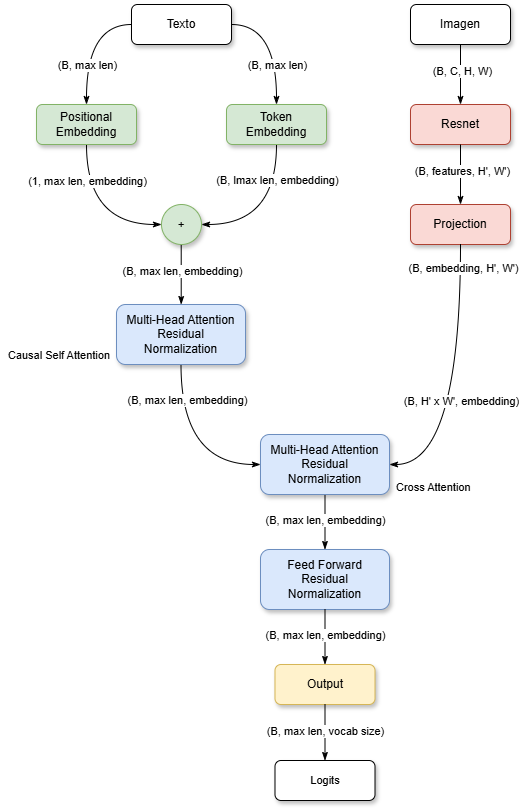

The diagram above was exported from draw.io. Its source (the exported page's mxGraphModel, read from the mxfile embedded in the PNG):
<mxGraphModel dx="1050" dy="565" grid="1" gridSize="10" guides="1" tooltips="1" connect="1" arrows="1" fold="1" page="1" pageScale="1" pageWidth="1654" pageHeight="1169" math="0" shadow="0">
  <root>
    <mxCell id="0" />
    <mxCell id="1" parent="0" />
    <mxCell id="emm1AwlwsFb6V9ANro4h-1" style="edgeStyle=none;shape=connector;rounded=0;orthogonalLoop=1;jettySize=auto;html=1;entryX=0.5;entryY=0;entryDx=0;entryDy=0;strokeColor=default;align=center;verticalAlign=middle;fontFamily=Helvetica;fontSize=11;fontColor=default;labelBackgroundColor=default;endArrow=classicThin;endFill=1;" edge="1" parent="1" source="emm1AwlwsFb6V9ANro4h-3" target="emm1AwlwsFb6V9ANro4h-4">
      <mxGeometry relative="1" as="geometry" />
    </mxCell>
    <mxCell id="emm1AwlwsFb6V9ANro4h-2" value="(B, C, H, W)" style="edgeLabel;html=1;align=center;verticalAlign=middle;resizable=0;points=[];fontFamily=Helvetica;fontSize=11;fontColor=default;labelBackgroundColor=default;" connectable="0" vertex="1" parent="emm1AwlwsFb6V9ANro4h-1">
      <mxGeometry x="-0.1444" y="1" relative="1" as="geometry">
        <mxPoint as="offset" />
      </mxGeometry>
    </mxCell>
    <mxCell id="emm1AwlwsFb6V9ANro4h-3" value="Imagen" style="rounded=1;whiteSpace=wrap;html=1;shadow=1;" vertex="1" parent="1">
      <mxGeometry x="1569" y="40" width="100" height="40" as="geometry" />
    </mxCell>
    <mxCell id="emm1AwlwsFb6V9ANro4h-4" value="Resnet" style="rounded=1;whiteSpace=wrap;html=1;fillColor=#fad9d5;strokeColor=#ae4132;shadow=1;" vertex="1" parent="1">
      <mxGeometry x="1569" y="140" width="100" height="40" as="geometry" />
    </mxCell>
    <mxCell id="emm1AwlwsFb6V9ANro4h-5" style="edgeStyle=none;shape=connector;rounded=0;orthogonalLoop=1;jettySize=auto;html=1;entryX=0.5;entryY=0;entryDx=0;entryDy=0;strokeColor=default;align=center;verticalAlign=middle;fontFamily=Helvetica;fontSize=11;fontColor=default;labelBackgroundColor=default;endArrow=classicThin;endFill=1;" edge="1" parent="1" source="emm1AwlwsFb6V9ANro4h-4" target="emm1AwlwsFb6V9ANro4h-7">
      <mxGeometry relative="1" as="geometry">
        <mxPoint x="1619" y="180" as="sourcePoint" />
      </mxGeometry>
    </mxCell>
    <mxCell id="emm1AwlwsFb6V9ANro4h-6" value="(B, features, H', W')" style="edgeLabel;html=1;align=center;verticalAlign=middle;resizable=0;points=[];fontFamily=Helvetica;fontSize=11;fontColor=default;labelBackgroundColor=default;" connectable="0" vertex="1" parent="emm1AwlwsFb6V9ANro4h-5">
      <mxGeometry x="-0.1444" y="1" relative="1" as="geometry">
        <mxPoint as="offset" />
      </mxGeometry>
    </mxCell>
    <mxCell id="emm1AwlwsFb6V9ANro4h-7" value="Projection" style="rounded=1;whiteSpace=wrap;html=1;fillColor=#fad9d5;strokeColor=#ae4132;shadow=1;" vertex="1" parent="1">
      <mxGeometry x="1569" y="240" width="100" height="40" as="geometry" />
    </mxCell>
    <mxCell id="emm1AwlwsFb6V9ANro4h-8" style="edgeStyle=orthogonalEdgeStyle;shape=connector;rounded=0;orthogonalLoop=1;jettySize=auto;html=1;entryX=1;entryY=0.5;entryDx=0;entryDy=0;strokeColor=default;align=center;verticalAlign=middle;fontFamily=Helvetica;fontSize=11;fontColor=default;labelBackgroundColor=default;endArrow=classicThin;endFill=1;curved=1;" edge="1" parent="1" target="emm1AwlwsFb6V9ANro4h-29">
      <mxGeometry relative="1" as="geometry">
        <mxPoint x="1619" y="280" as="sourcePoint" />
        <mxPoint x="1619" y="340" as="targetPoint" />
        <Array as="points">
          <mxPoint x="1619" y="500" />
        </Array>
      </mxGeometry>
    </mxCell>
    <mxCell id="emm1AwlwsFb6V9ANro4h-9" value="(B, embedding,&amp;nbsp;&lt;span style=&quot;caret-color: rgba(0, 0, 0, 0);&quot;&gt;H', W'&lt;/span&gt;)" style="edgeLabel;html=1;align=center;verticalAlign=middle;resizable=0;points=[];fontFamily=Helvetica;fontSize=11;fontColor=default;labelBackgroundColor=default;" connectable="0" vertex="1" parent="emm1AwlwsFb6V9ANro4h-8">
      <mxGeometry x="-0.1444" y="1" relative="1" as="geometry">
        <mxPoint x="1" y="-101" as="offset" />
      </mxGeometry>
    </mxCell>
    <mxCell id="emm1AwlwsFb6V9ANro4h-10" style="edgeStyle=orthogonalEdgeStyle;shape=connector;rounded=0;orthogonalLoop=1;jettySize=auto;html=1;exitX=0;exitY=0.5;exitDx=0;exitDy=0;entryX=0.5;entryY=0;entryDx=0;entryDy=0;strokeColor=default;align=center;verticalAlign=middle;fontFamily=Helvetica;fontSize=11;fontColor=default;labelBackgroundColor=default;endArrow=classicThin;endFill=1;curved=1;" edge="1" parent="1" source="emm1AwlwsFb6V9ANro4h-14" target="emm1AwlwsFb6V9ANro4h-17">
      <mxGeometry relative="1" as="geometry" />
    </mxCell>
    <mxCell id="emm1AwlwsFb6V9ANro4h-11" value="(B, max len)" style="edgeLabel;html=1;align=center;verticalAlign=middle;resizable=0;points=[];fontFamily=Helvetica;fontSize=11;fontColor=default;labelBackgroundColor=default;" connectable="0" vertex="1" parent="emm1AwlwsFb6V9ANro4h-10">
      <mxGeometry x="0.2807" y="5" relative="1" as="geometry">
        <mxPoint x="-5" y="5" as="offset" />
      </mxGeometry>
    </mxCell>
    <mxCell id="emm1AwlwsFb6V9ANro4h-12" style="edgeStyle=orthogonalEdgeStyle;shape=connector;curved=1;rounded=0;orthogonalLoop=1;jettySize=auto;html=1;exitX=1;exitY=0.5;exitDx=0;exitDy=0;strokeColor=default;align=center;verticalAlign=middle;fontFamily=Helvetica;fontSize=11;fontColor=default;labelBackgroundColor=default;endArrow=classicThin;endFill=1;" edge="1" parent="1" source="emm1AwlwsFb6V9ANro4h-14" target="emm1AwlwsFb6V9ANro4h-19">
      <mxGeometry relative="1" as="geometry" />
    </mxCell>
    <mxCell id="emm1AwlwsFb6V9ANro4h-13" value="&lt;span style=&quot;caret-color: rgba(0, 0, 0, 0);&quot;&gt;(B,&amp;nbsp;&lt;span style=&quot;caret-color: rgba(0, 0, 0, 0);&quot;&gt;max len)&lt;/span&gt;&lt;/span&gt;" style="edgeLabel;html=1;align=center;verticalAlign=middle;resizable=0;points=[];fontFamily=Helvetica;fontSize=11;fontColor=default;labelBackgroundColor=default;" connectable="0" vertex="1" parent="emm1AwlwsFb6V9ANro4h-12">
      <mxGeometry x="0.299" y="-5" relative="1" as="geometry">
        <mxPoint x="5" y="4" as="offset" />
      </mxGeometry>
    </mxCell>
    <mxCell id="emm1AwlwsFb6V9ANro4h-14" value="Texto" style="rounded=1;whiteSpace=wrap;html=1;shadow=1;" vertex="1" parent="1">
      <mxGeometry x="1290" y="40" width="100" height="40" as="geometry" />
    </mxCell>
    <mxCell id="emm1AwlwsFb6V9ANro4h-15" style="edgeStyle=orthogonalEdgeStyle;shape=connector;curved=1;rounded=0;orthogonalLoop=1;jettySize=auto;html=1;strokeColor=default;align=center;verticalAlign=middle;fontFamily=Helvetica;fontSize=11;fontColor=default;labelBackgroundColor=default;endArrow=classicThin;endFill=1;exitX=0.5;exitY=1;exitDx=0;exitDy=0;entryX=0;entryY=0.5;entryDx=0;entryDy=0;" edge="1" parent="1" source="emm1AwlwsFb6V9ANro4h-17" target="emm1AwlwsFb6V9ANro4h-23">
      <mxGeometry relative="1" as="geometry">
        <mxPoint x="1290" y="260" as="targetPoint" />
      </mxGeometry>
    </mxCell>
    <mxCell id="emm1AwlwsFb6V9ANro4h-16" value="(1,&amp;nbsp;&lt;span style=&quot;caret-color: rgba(0, 0, 0, 0);&quot;&gt;max len&lt;/span&gt;, embedding)" style="edgeLabel;html=1;align=center;verticalAlign=middle;resizable=0;points=[];fontFamily=Helvetica;fontSize=11;fontColor=default;labelBackgroundColor=default;" connectable="0" vertex="1" parent="emm1AwlwsFb6V9ANro4h-15">
      <mxGeometry x="-0.3844" y="3" relative="1" as="geometry">
        <mxPoint x="-3" y="-12" as="offset" />
      </mxGeometry>
    </mxCell>
    <mxCell id="emm1AwlwsFb6V9ANro4h-17" value="Positional Embedding" style="rounded=1;whiteSpace=wrap;html=1;fillColor=#d5e8d4;strokeColor=#82b366;shadow=1;" vertex="1" parent="1">
      <mxGeometry x="1195" y="140" width="100" height="40" as="geometry" />
    </mxCell>
    <mxCell id="emm1AwlwsFb6V9ANro4h-18" style="edgeStyle=orthogonalEdgeStyle;shape=connector;curved=1;rounded=0;orthogonalLoop=1;jettySize=auto;html=1;strokeColor=default;align=center;verticalAlign=middle;fontFamily=Helvetica;fontSize=11;fontColor=default;labelBackgroundColor=default;endArrow=classicThin;endFill=1;exitX=0.5;exitY=1;exitDx=0;exitDy=0;entryX=1;entryY=0.5;entryDx=0;entryDy=0;" edge="1" parent="1" source="emm1AwlwsFb6V9ANro4h-19" target="emm1AwlwsFb6V9ANro4h-23">
      <mxGeometry relative="1" as="geometry">
        <mxPoint x="1390" y="260" as="targetPoint" />
      </mxGeometry>
    </mxCell>
    <mxCell id="emm1AwlwsFb6V9ANro4h-19" value="&lt;span style=&quot;caret-color: rgba(0, 0, 0, 0);&quot;&gt;Token&lt;br&gt;Embedding&lt;/span&gt;" style="rounded=1;whiteSpace=wrap;html=1;fillColor=#d5e8d4;strokeColor=#82b366;shadow=1;" vertex="1" parent="1">
      <mxGeometry x="1385" y="140" width="100" height="40" as="geometry" />
    </mxCell>
    <mxCell id="emm1AwlwsFb6V9ANro4h-20" value="(B, l&lt;span style=&quot;caret-color: rgba(0, 0, 0, 0);&quot;&gt;max len&lt;/span&gt;, embedding)" style="edgeLabel;html=1;align=center;verticalAlign=middle;resizable=0;points=[];fontFamily=Helvetica;fontSize=11;fontColor=default;labelBackgroundColor=default;" connectable="0" vertex="1" parent="1">
      <mxGeometry x="1435" y="215.99571428571434" as="geometry" />
    </mxCell>
    <mxCell id="emm1AwlwsFb6V9ANro4h-21" style="edgeStyle=none;shape=connector;rounded=0;orthogonalLoop=1;jettySize=auto;html=1;entryX=0.5;entryY=0;entryDx=0;entryDy=0;strokeColor=default;align=center;verticalAlign=middle;fontFamily=Helvetica;fontSize=11;fontColor=default;labelBackgroundColor=default;endArrow=classicThin;endFill=1;" edge="1" parent="1">
      <mxGeometry relative="1" as="geometry">
        <mxPoint x="1339.71" y="280" as="sourcePoint" />
        <mxPoint x="1339.71" y="340" as="targetPoint" />
      </mxGeometry>
    </mxCell>
    <mxCell id="emm1AwlwsFb6V9ANro4h-22" value="&lt;span style=&quot;caret-color: rgba(0, 0, 0, 0);&quot;&gt;(B,&amp;nbsp;&lt;span style=&quot;caret-color: rgba(0, 0, 0, 0);&quot;&gt;max len&lt;/span&gt;, embedding)&lt;/span&gt;" style="edgeLabel;html=1;align=center;verticalAlign=middle;resizable=0;points=[];fontFamily=Helvetica;fontSize=11;fontColor=default;labelBackgroundColor=default;" connectable="0" vertex="1" parent="emm1AwlwsFb6V9ANro4h-21">
      <mxGeometry x="-0.1444" y="1" relative="1" as="geometry">
        <mxPoint as="offset" />
      </mxGeometry>
    </mxCell>
    <mxCell id="emm1AwlwsFb6V9ANro4h-23" value="&lt;span&gt;+&lt;/span&gt;" style="ellipse;whiteSpace=wrap;html=1;aspect=fixed;fontFamily=Helvetica;fontSize=11;labelBackgroundColor=none;fillColor=#d5e8d4;strokeColor=#82b366;shadow=1;" vertex="1" parent="1">
      <mxGeometry x="1320" y="240" width="40" height="40" as="geometry" />
    </mxCell>
    <mxCell id="emm1AwlwsFb6V9ANro4h-24" style="edgeStyle=orthogonalEdgeStyle;shape=connector;curved=1;rounded=0;orthogonalLoop=1;jettySize=auto;html=1;entryX=0;entryY=0.5;entryDx=0;entryDy=0;strokeColor=default;align=center;verticalAlign=middle;fontFamily=Helvetica;fontSize=11;fontColor=default;labelBackgroundColor=default;endArrow=classicThin;endFill=1;exitX=0.5;exitY=1;exitDx=0;exitDy=0;" edge="1" parent="1" source="emm1AwlwsFb6V9ANro4h-26" target="emm1AwlwsFb6V9ANro4h-29">
      <mxGeometry relative="1" as="geometry" />
    </mxCell>
    <mxCell id="emm1AwlwsFb6V9ANro4h-25" value="&lt;span style=&quot;caret-color: rgba(0, 0, 0, 0);&quot;&gt;(B,&amp;nbsp;&lt;/span&gt;&lt;span style=&quot;caret-color: rgba(0, 0, 0, 0);&quot;&gt;max len&lt;/span&gt;&lt;span style=&quot;caret-color: rgba(0, 0, 0, 0);&quot;&gt;, embedding)&lt;/span&gt;" style="edgeLabel;html=1;align=center;verticalAlign=middle;resizable=0;points=[];fontFamily=Helvetica;fontSize=11;fontColor=default;labelBackgroundColor=default;" connectable="0" vertex="1" parent="emm1AwlwsFb6V9ANro4h-24">
      <mxGeometry x="-0.6092" y="6" relative="1" as="geometry">
        <mxPoint as="offset" />
      </mxGeometry>
    </mxCell>
    <mxCell id="emm1AwlwsFb6V9ANro4h-26" value="&lt;div&gt;&lt;span style=&quot;caret-color: rgba(0, 0, 0, 0);&quot;&gt;Multi-Head Attention&lt;/span&gt;&lt;/div&gt;&lt;div&gt;Residual&lt;/div&gt;&lt;div&gt;Normalization&lt;/div&gt;" style="rounded=1;whiteSpace=wrap;html=1;fillColor=#dae8fc;strokeColor=#6c8ebf;shadow=1;" vertex="1" parent="1">
      <mxGeometry x="1275" y="340" width="129" height="60" as="geometry" />
    </mxCell>
    <mxCell id="emm1AwlwsFb6V9ANro4h-27" style="edgeStyle=orthogonalEdgeStyle;shape=connector;curved=1;rounded=0;orthogonalLoop=1;jettySize=auto;html=1;strokeColor=default;align=center;verticalAlign=middle;fontFamily=Helvetica;fontSize=11;fontColor=default;labelBackgroundColor=default;endArrow=classicThin;endFill=1;" edge="1" parent="1" source="emm1AwlwsFb6V9ANro4h-29" target="emm1AwlwsFb6V9ANro4h-33">
      <mxGeometry relative="1" as="geometry" />
    </mxCell>
    <mxCell id="emm1AwlwsFb6V9ANro4h-28" value="&lt;span style=&quot;caret-color: rgba(0, 0, 0, 0);&quot;&gt;(B,&amp;nbsp;&lt;/span&gt;&lt;span style=&quot;caret-color: rgba(0, 0, 0, 0);&quot;&gt;max len&lt;/span&gt;&lt;span style=&quot;caret-color: rgba(0, 0, 0, 0);&quot;&gt;, embedding)&lt;/span&gt;" style="edgeLabel;html=1;align=center;verticalAlign=middle;resizable=0;points=[];fontFamily=Helvetica;fontSize=11;fontColor=default;labelBackgroundColor=default;" connectable="0" vertex="1" parent="emm1AwlwsFb6V9ANro4h-27">
      <mxGeometry x="-0.0871" relative="1" as="geometry">
        <mxPoint as="offset" />
      </mxGeometry>
    </mxCell>
    <mxCell id="emm1AwlwsFb6V9ANro4h-29" value="&lt;span style=&quot;caret-color: rgba(0, 0, 0, 0);&quot;&gt;Multi-Head Attention&lt;/span&gt;&lt;div style=&quot;caret-color: rgba(0, 0, 0, 0);&quot;&gt;Residual&lt;/div&gt;&lt;div style=&quot;caret-color: rgba(0, 0, 0, 0);&quot;&gt;Normalization&lt;/div&gt;" style="rounded=1;whiteSpace=wrap;html=1;fillColor=#dae8fc;strokeColor=#6c8ebf;shadow=1;" vertex="1" parent="1">
      <mxGeometry x="1419" y="470" width="129" height="60" as="geometry" />
    </mxCell>
    <mxCell id="emm1AwlwsFb6V9ANro4h-30" value="(B,&amp;nbsp;&lt;span style=&quot;caret-color: rgba(0, 0, 0, 0);&quot;&gt;H' x W',&amp;nbsp;&lt;/span&gt;&lt;span style=&quot;caret-color: rgba(0, 0, 0, 0);&quot;&gt;embedding&lt;/span&gt;)" style="edgeLabel;html=1;align=center;verticalAlign=middle;resizable=0;points=[];fontFamily=Helvetica;fontSize=11;fontColor=default;labelBackgroundColor=default;" connectable="0" vertex="1" parent="1">
      <mxGeometry x="1619.0000000000005" y="436.0041379310344" as="geometry" />
    </mxCell>
    <mxCell id="emm1AwlwsFb6V9ANro4h-31" value="Causal Self Attention" style="text;html=1;align=right;verticalAlign=middle;whiteSpace=wrap;rounded=0;fontFamily=Helvetica;fontSize=11;fontColor=default;labelBackgroundColor=default;" vertex="1" parent="1">
      <mxGeometry x="1159" y="376" width="112" height="30" as="geometry" />
    </mxCell>
    <mxCell id="emm1AwlwsFb6V9ANro4h-32" value="Cross Attention" style="text;html=1;align=left;verticalAlign=middle;whiteSpace=wrap;rounded=0;fontFamily=Helvetica;fontSize=11;fontColor=default;labelBackgroundColor=default;" vertex="1" parent="1">
      <mxGeometry x="1553" y="508" width="98" height="30" as="geometry" />
    </mxCell>
    <mxCell id="emm1AwlwsFb6V9ANro4h-33" value="&lt;span style=&quot;caret-color: rgba(0, 0, 0, 0);&quot;&gt;Feed Forward&lt;/span&gt;&lt;div style=&quot;caret-color: rgba(0, 0, 0, 0);&quot;&gt;Residual&lt;/div&gt;&lt;div style=&quot;caret-color: rgba(0, 0, 0, 0);&quot;&gt;Normalization&lt;/div&gt;" style="rounded=1;whiteSpace=wrap;html=1;fillColor=#dae8fc;strokeColor=#6c8ebf;shadow=1;" vertex="1" parent="1">
      <mxGeometry x="1419" y="585" width="129" height="60" as="geometry" />
    </mxCell>
    <mxCell id="emm1AwlwsFb6V9ANro4h-34" style="edgeStyle=orthogonalEdgeStyle;shape=connector;curved=1;rounded=0;orthogonalLoop=1;jettySize=auto;html=1;strokeColor=default;align=center;verticalAlign=middle;fontFamily=Helvetica;fontSize=11;fontColor=default;labelBackgroundColor=default;endArrow=classicThin;endFill=1;" edge="1" parent="1" source="emm1AwlwsFb6V9ANro4h-33" target="emm1AwlwsFb6V9ANro4h-36">
      <mxGeometry relative="1" as="geometry">
        <mxPoint x="1484" y="645" as="sourcePoint" />
      </mxGeometry>
    </mxCell>
    <mxCell id="emm1AwlwsFb6V9ANro4h-35" value="&lt;span style=&quot;caret-color: rgba(0, 0, 0, 0);&quot;&gt;(B,&amp;nbsp;&lt;/span&gt;&lt;span style=&quot;caret-color: rgba(0, 0, 0, 0);&quot;&gt;max len&lt;/span&gt;&lt;span style=&quot;caret-color: rgba(0, 0, 0, 0);&quot;&gt;, embedding)&lt;/span&gt;" style="edgeLabel;html=1;align=center;verticalAlign=middle;resizable=0;points=[];fontFamily=Helvetica;fontSize=11;fontColor=default;labelBackgroundColor=default;" connectable="0" vertex="1" parent="emm1AwlwsFb6V9ANro4h-34">
      <mxGeometry x="-0.0871" relative="1" as="geometry">
        <mxPoint as="offset" />
      </mxGeometry>
    </mxCell>
    <mxCell id="emm1AwlwsFb6V9ANro4h-36" value="Output" style="rounded=1;whiteSpace=wrap;html=1;fillColor=#fff2cc;strokeColor=#d6b656;shadow=1;" vertex="1" parent="1">
      <mxGeometry x="1433.5" y="700" width="100" height="40" as="geometry" />
    </mxCell>
    <mxCell id="emm1AwlwsFb6V9ANro4h-37" style="edgeStyle=orthogonalEdgeStyle;shape=connector;curved=1;rounded=0;orthogonalLoop=1;jettySize=auto;html=1;strokeColor=default;align=center;verticalAlign=middle;fontFamily=Helvetica;fontSize=11;fontColor=default;labelBackgroundColor=default;endArrow=classicThin;endFill=1;" edge="1" parent="1" source="emm1AwlwsFb6V9ANro4h-36" target="emm1AwlwsFb6V9ANro4h-39">
      <mxGeometry relative="1" as="geometry">
        <mxPoint x="1483.16" y="740" as="sourcePoint" />
        <mxPoint x="1483.16" y="795" as="targetPoint" />
      </mxGeometry>
    </mxCell>
    <mxCell id="emm1AwlwsFb6V9ANro4h-38" value="&lt;span style=&quot;caret-color: rgba(0, 0, 0, 0);&quot;&gt;(B,&amp;nbsp;&lt;/span&gt;&lt;span style=&quot;caret-color: rgba(0, 0, 0, 0);&quot;&gt;max len&lt;/span&gt;&lt;span style=&quot;caret-color: rgba(0, 0, 0, 0);&quot;&gt;, vocab size)&lt;/span&gt;" style="edgeLabel;html=1;align=center;verticalAlign=middle;resizable=0;points=[];fontFamily=Helvetica;fontSize=11;fontColor=default;labelBackgroundColor=default;" connectable="0" vertex="1" parent="emm1AwlwsFb6V9ANro4h-37">
      <mxGeometry x="-0.0871" relative="1" as="geometry">
        <mxPoint as="offset" />
      </mxGeometry>
    </mxCell>
    <mxCell id="emm1AwlwsFb6V9ANro4h-39" value="&lt;span style=&quot;font-size: 11px; caret-color: rgba(0, 0, 0, 0); background-color: rgb(255, 255, 255);&quot;&gt;Logits&lt;/span&gt;" style="rounded=1;whiteSpace=wrap;html=1;shadow=1;" vertex="1" parent="1">
      <mxGeometry x="1433.5" y="796" width="100" height="40" as="geometry" />
    </mxCell>
  </root>
</mxGraphModel>